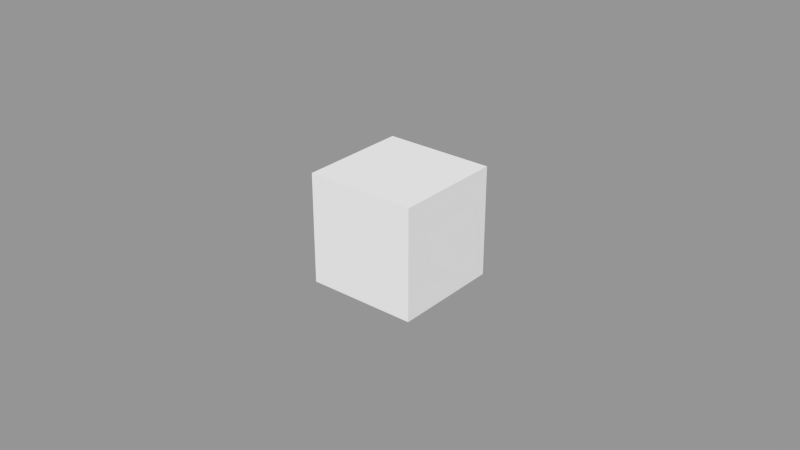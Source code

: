 # Source: yellow_cube.blend  (saved by Blender 2.67.0; exported with 4.5.12 LTS)
import bpy
from mathutils import Matrix  # noqa: F401  (used for matrix-valued properties, if any)

bpy.ops.wm.read_factory_settings(use_empty=True)
scene = bpy.context.scene
scene.name = 'Scene.001'

# ---- collections
col_collection_1 = bpy.data.collections.new('Collection 1'); scene.collection.children.link(col_collection_1)

# ---- meshes
me_cube_002 = bpy.data.meshes.new('Cube.002')
me_cube_002.from_pydata([(-0.01857, -0.01428, -0.0134), (-0.01857, 0.02119, -0.0134), (0.0169, 0.02119, -0.0134), (0.0169, -0.01428, -0.0134), (-0.01857, -0.01428, 0.02208), (-0.01857, 0.02119, 0.02208), (0.0169, 0.02119, 0.02208), (0.0169, -0.01428, 0.02208)], [], [(4, 5, 1, 0), (5, 6, 2, 1), (6, 7, 3, 2), (7, 4, 0, 3), (0, 1, 2, 3), (7, 6, 5, 4)])
me_cube_002.use_remesh_preserve_volume = False
me_cube_002.use_remesh_preserve_attributes = False
me_cube_002.use_mirror_vertex_groups = False
me_cube_002.update()

# ---- objects
ob_cube_002 = bpy.data.objects.new('Cube.002', me_cube_002)

# ---- transforms, parenting, visibility, modifiers, constraints
ob_cube_002.location = (-0.003397, 0.005473, 0.01068)
ob_cube_002.lineart.crease_threshold = 0.0

# ---- collection membership
col_collection_1.objects.link(ob_cube_002)

# ---- scene / render settings (as saved in the file)
scene.frame_start = 1; scene.frame_end = 250; scene.frame_set(1)
scene.render.engine = 'BLENDER_EEVEE_NEXT'
scene.render.image_settings.color_mode = 'RGB'
scene.render.image_settings.compression = 90
scene.render.image_settings.exr_codec = 'NONE'
scene.render.resolution_percentage = 50
scene.render.dither_intensity = 0.0
scene.render.line_thickness = 0.0
scene.cycles.use_denoising = False
scene.cycles.samples = 10
scene.cycles.sampling_pattern = 'TABULATED_SOBOL'
scene.cycles.light_sampling_threshold = 0.0
scene.cycles.use_adaptive_sampling = False
scene.cycles.use_light_tree = False
scene.cycles.blur_glossy = 0.0
scene.cycles.volume_bounces = 1
scene.cycles.pixel_filter_type = 'GAUSSIAN'
scene.cycles.sample_clamp_indirect = 0.0
scene.view_settings.view_transform = 'Standard'
bpy.context.view_layer.update()

# ---- added for rendering (the .blend has no active camera and no usable light): camera, sun + grey world if the file has none
cam_auto = bpy.data.cameras.new('AutoCamera')
cam_auto.lens = 50.0
cam_auto.sensor_width = 36.0
cam_auto.clip_end = 1000.0
ob_auto_camera = bpy.data.objects.new('AutoCamera', cam_auto)
scene.collection.objects.link(ob_auto_camera)
ob_auto_camera.location = (0.180813, -0.213122, 0.163056)
ob_auto_camera.rotation_euler = (1.09748, -7.21219e-08, 0.694738)
scene.camera = ob_auto_camera
light_auto_sun = bpy.data.lights.new('AutoSun', 'SUN')
light_auto_sun.energy = 3.0
light_auto_sun.angle = 0.0523599
ob_auto_sun = bpy.data.objects.new('AutoSun', light_auto_sun)
scene.collection.objects.link(ob_auto_sun)
ob_auto_sun.rotation_euler = (0.872665, 0.174533, 0.523599)
if scene.world is None:
    world_auto = bpy.data.worlds.new('AutoWorld')
    world_auto.color = (0.3, 0.3, 0.3)
    scene.world = world_auto
bpy.context.view_layer.update()
